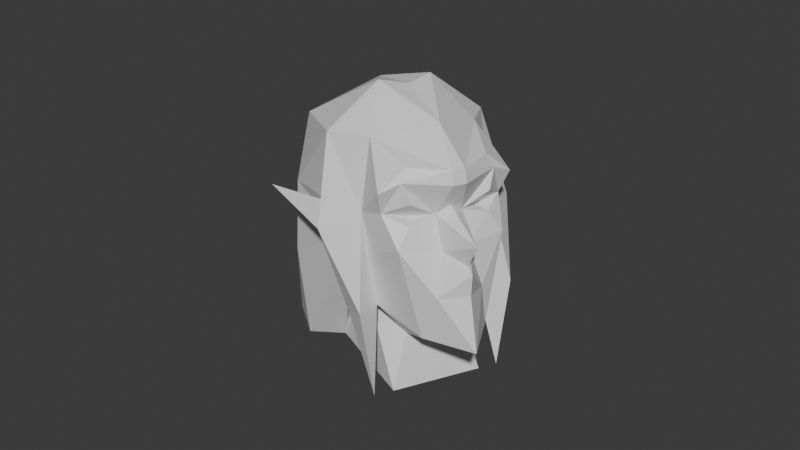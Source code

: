 # Source: ensouled_elf_head.blend  (saved by Blender 5.2.44; exported with 4.5.12 LTS)
import bpy
from mathutils import Matrix  # noqa: F401  (used for matrix-valued properties, if any)

bpy.ops.wm.read_factory_settings(use_empty=True)
scene = bpy.context.scene
scene.name = 'Scene'

# ---- collections
col_collection = bpy.data.collections.new('Collection'); scene.collection.children.link(col_collection)
col_face_swap_source_mesh = bpy.data.collections.new('Face Swap Source Mesh'); scene.collection.children.link(col_face_swap_source_mesh)

# ---- materials (node trees are filled in below, after node groups)
mat_osrs_hsl_00000 = bpy.data.materials.new('OSRS_HSL_00000')
mat_osrs_hsl_00000.diffuse_color = (0.0, 0.0, 0.0, 1.0)
mat_osrs_hsl_00000.roughness = 0.8
mat_osrs_hsl_04308 = bpy.data.materials.new('OSRS_HSL_04308')
mat_osrs_hsl_04308.diffuse_color = (0.6992, 0.6455, 0.6133, 1.0)
mat_osrs_hsl_04308.roughness = 0.8
mat_osrs_hsl_04304 = bpy.data.materials.new('OSRS_HSL_04304')
mat_osrs_hsl_04304.diffuse_color = (0.6719, 0.6133, 0.5781, 1.0)
mat_osrs_hsl_04304.roughness = 0.8
mat_osrs_hsl_04300 = bpy.data.materials.new('OSRS_HSL_04300')
mat_osrs_hsl_04300.diffuse_color = (0.6445, 0.5811, 0.543, 1.0)
mat_osrs_hsl_04300.roughness = 0.8
mat_osrs_hsl_00026 = bpy.data.materials.new('OSRS_HSL_00026')
mat_osrs_hsl_00026.diffuse_color = (0.2031, 0.2031, 0.2031, 1.0)
mat_osrs_hsl_00026.roughness = 0.8
mat_osrs_hsl_00016 = bpy.data.materials.new('OSRS_HSL_00016')
mat_osrs_hsl_00016.diffuse_color = (0.125, 0.125, 0.125, 1.0)
mat_osrs_hsl_00016.roughness = 0.8
mat_osrs_hsl_00030 = bpy.data.materials.new('OSRS_HSL_00030')
mat_osrs_hsl_00030.diffuse_color = (0.2344, 0.2344, 0.2344, 1.0)
mat_osrs_hsl_00030.roughness = 0.8
mat_osrs_hsl_00532 = bpy.data.materials.new('OSRS_HSL_00532')
mat_osrs_hsl_00532.diffuse_color = (0.2344, 0.07812, 0.07812, 1.0)
mat_osrs_hsl_00532.roughness = 0.8

# ---- material node trees
mat_osrs_hsl_00000.use_nodes = True; mat_osrs_hsl_00000.node_tree.nodes.clear()
_N = mat_osrs_hsl_00000.node_tree.nodes; _L = mat_osrs_hsl_00000.node_tree.links
n0 = _N.new('ShaderNodeBsdfPrincipled'); n0.name = 'Principled BSDF'; n0.location = (-200, 100)
n0.inputs[10].default_value = 0.005
n1 = _N.new('ShaderNodeOutputMaterial'); n1.name = 'Material Output'; n1.location = (200, 100)
_L.new(n0.outputs[0], n1.inputs[0])
n1.is_active_output = True
mat_osrs_hsl_04308.use_nodes = True; mat_osrs_hsl_04308.node_tree.nodes.clear()
_N = mat_osrs_hsl_04308.node_tree.nodes; _L = mat_osrs_hsl_04308.node_tree.links
n0 = _N.new('ShaderNodeBsdfPrincipled'); n0.name = 'Principled BSDF'; n0.location = (-200, 100)
n0.inputs[10].default_value = 0.005
n1 = _N.new('ShaderNodeOutputMaterial'); n1.name = 'Material Output'; n1.location = (200, 100)
_L.new(n0.outputs[0], n1.inputs[0])
n1.is_active_output = True
mat_osrs_hsl_04304.use_nodes = True; mat_osrs_hsl_04304.node_tree.nodes.clear()
_N = mat_osrs_hsl_04304.node_tree.nodes; _L = mat_osrs_hsl_04304.node_tree.links
n0 = _N.new('ShaderNodeBsdfPrincipled'); n0.name = 'Principled BSDF'; n0.location = (-200, 100)
n0.inputs[10].default_value = 0.005
n1 = _N.new('ShaderNodeOutputMaterial'); n1.name = 'Material Output'; n1.location = (200, 100)
_L.new(n0.outputs[0], n1.inputs[0])
n1.is_active_output = True
mat_osrs_hsl_04300.use_nodes = True; mat_osrs_hsl_04300.node_tree.nodes.clear()
_N = mat_osrs_hsl_04300.node_tree.nodes; _L = mat_osrs_hsl_04300.node_tree.links
n0 = _N.new('ShaderNodeBsdfPrincipled'); n0.name = 'Principled BSDF'; n0.location = (-200, 100)
n0.inputs[10].default_value = 0.005
n1 = _N.new('ShaderNodeOutputMaterial'); n1.name = 'Material Output'; n1.location = (200, 100)
_L.new(n0.outputs[0], n1.inputs[0])
n1.is_active_output = True
mat_osrs_hsl_00026.use_nodes = True; mat_osrs_hsl_00026.node_tree.nodes.clear()
_N = mat_osrs_hsl_00026.node_tree.nodes; _L = mat_osrs_hsl_00026.node_tree.links
n0 = _N.new('ShaderNodeBsdfPrincipled'); n0.name = 'Principled BSDF'; n0.location = (-200, 100)
n0.inputs[10].default_value = 0.005
n1 = _N.new('ShaderNodeOutputMaterial'); n1.name = 'Material Output'; n1.location = (200, 100)
_L.new(n0.outputs[0], n1.inputs[0])
n1.is_active_output = True
mat_osrs_hsl_00016.use_nodes = True; mat_osrs_hsl_00016.node_tree.nodes.clear()
_N = mat_osrs_hsl_00016.node_tree.nodes; _L = mat_osrs_hsl_00016.node_tree.links
n0 = _N.new('ShaderNodeBsdfPrincipled'); n0.name = 'Principled BSDF'; n0.location = (-200, 100)
n0.inputs[10].default_value = 0.005
n1 = _N.new('ShaderNodeOutputMaterial'); n1.name = 'Material Output'; n1.location = (200, 100)
_L.new(n0.outputs[0], n1.inputs[0])
n1.is_active_output = True
mat_osrs_hsl_00030.use_nodes = True; mat_osrs_hsl_00030.node_tree.nodes.clear()
_N = mat_osrs_hsl_00030.node_tree.nodes; _L = mat_osrs_hsl_00030.node_tree.links
n0 = _N.new('ShaderNodeBsdfPrincipled'); n0.name = 'Principled BSDF'; n0.location = (-200, 100)
n0.inputs[10].default_value = 0.005
n1 = _N.new('ShaderNodeOutputMaterial'); n1.name = 'Material Output'; n1.location = (200, 100)
_L.new(n0.outputs[0], n1.inputs[0])
n1.is_active_output = True
mat_osrs_hsl_00532.use_nodes = True; mat_osrs_hsl_00532.node_tree.nodes.clear()
_N = mat_osrs_hsl_00532.node_tree.nodes; _L = mat_osrs_hsl_00532.node_tree.links
n0 = _N.new('ShaderNodeBsdfPrincipled'); n0.name = 'Principled BSDF'; n0.location = (-200, 100)
n0.inputs[10].default_value = 0.005
n1 = _N.new('ShaderNodeOutputMaterial'); n1.name = 'Material Output'; n1.location = (200, 100)
_L.new(n0.outputs[0], n1.inputs[0])
n1.is_active_output = True

# ---- world
world_world = bpy.data.worlds.new('World'); scene.world = world_world
world_world.use_nodes = True; world_world.node_tree.nodes.clear()
_N = world_world.node_tree.nodes; _L = world_world.node_tree.links
n0 = _N.new('ShaderNodeOutputWorld'); n0.name = 'World Output'; n0.location = (200, 100)
n1 = _N.new('ShaderNodeBackground'); n1.name = 'Background'; n1.location = (-200, 100)
n1.inputs[0].default_value = (0.05088, 0.05088, 0.05088, 1.0)
_L.new(n1.outputs[0], n0.inputs[0])
n0.is_active_output = True
world_world.color = (0.05088, 0.05088, 0.05088)
world_world.sun_shadow_jitter_overblur = 0.0

# ---- meshes
me_ensouledelfhead_base_mesh = bpy.data.meshes.new('EnsouledElfHead_Base_Mesh')
me_ensouledelfhead_base_mesh.from_pydata([(5.0, -4.0, 24.0), (1.0, -2.0, 23.0), (4.0, -2.0, 21.0), (8.0, -3.0, 21.0), (6.0, -7.0, 24.0), (0.0, -6.0, 27.0), (-1.0, -3.0, 24.0), (-1.0, 2.0, 30.0), (1.0, 3.0, 24.0), (5.0, -1.0, 23.0), (7.0, 2.0, 23.0), (9.0, -3.0, 17.0), (9.0, -6.0, 23.0), (5.0, -9.0, 24.0), (0.0, -8.0, 27.0), (-2.0, -6.0, 27.0), (-3.0, -2.0, 23.0), (-3.0, 3.0, 24.0), (-1.0, 5.0, 27.0), (-1.0, 6.0, 28.0), (3.0, 9.0, 25.0), (-1.0, -14.0, 23.0), (3.0, -20.0, 14.0), (-1.0, -19.0, 15.0), (-5.0, -20.0, 14.0), (-9.0, -13.0, 18.0), (-2.0, -8.0, 27.0), (7.0, -13.0, 18.0), (11.0, -14.0, 13.0), (9.0, -16.0, 2.0), (-1.0, -20.0, 6.0), (-11.0, -16.0, 2.0), (-13.0, -14.0, 13.0), (-11.0, -3.0, 17.0), (-11.0, -6.0, 23.0), (-7.0, -9.0, 24.0), (-8.0, -7.0, 24.0), (-1.0, -16.0, -4.0), (-1.0, -4.0, -8.0), (11.0, -6.0, -1.0), (11.0, 5.0, -5.0), (-1.0, 5.0, -11.0), (-13.0, -6.0, -1.0), (-13.0, -4.0, 11.0), (-16.0, -1.0, 13.0), (-13.0, 11.0, 17.0), (-9.0, 11.0, 14.0), (-11.0, 3.0, 14.0), (-9.0, 2.0, 23.0), (-10.0, -3.0, 21.0), (9.0, 3.0, 12.0), (6.0, 11.0, 9.0), (4.0, 9.0, 3.0), (6.0, 19.0, -2.0), (11.0, 18.0, -4.0), (11.0, -4.0, 11.0), (15.0, -6.0, -1.0), (11.0, 3.0, 12.0), (9.0, 3.0, 14.0), (7.0, 11.0, 14.0), (3.0, 16.0, 14.0), (6.0, 24.0, 14.0), (14.0, -1.0, 13.0), (11.0, 11.0, 17.0), (11.0, 11.0, 13.0), (4.0, 15.0, 21.0), (-1.0, 17.0, 27.0), (-5.0, 16.0, 14.0), (-8.0, 24.0, 14.0), (-8.0, 11.0, 9.0), (-8.0, 19.0, -2.0), (-6.0, 9.0, 3.0), (-13.0, 18.0, -4.0), (-11.0, 3.0, 12.0), (-13.0, 5.0, -5.0), (-11.0, 16.0, -12.0), (-1.0, 14.0, -16.0), (9.0, 16.0, -12.0), (-1.0, 11.0, 27.0), (-5.0, 9.0, 23.0), (-6.0, 15.0, 21.0), (-9.0, 11.0, 14.0), (-7.0, -4.0, 24.0), (-6.0, -2.0, 21.0), (-7.0, -1.0, 23.0), (-13.0, 3.0, 12.0), (-17.0, -6.0, -1.0), (-1.0, 9.0, 27.0), (-13.0, 11.0, 13.0), (-11.0, 24.0, 14.0), (7.0, 11.0, 14.0), (9.0, 24.0, 14.0)], [], [(0, 1, 2), (0, 2, 3), (0, 3, 4), (0, 4, 1), (1, 4, 5), (1, 5, 6), (1, 6, 7), (1, 7, 8), (1, 8, 9), (1, 9, 2), (2, 9, 3), (3, 9, 10), (3, 10, 11), (3, 11, 12), (3, 12, 4), (4, 12, 13), (4, 13, 14), (4, 14, 5), (5, 14, 15), (5, 15, 6), (6, 15, 16), (6, 16, 7), (7, 16, 17), (7, 17, 18), (7, 18, 8), (8, 18, 19), (8, 19, 20), (8, 20, 10), (8, 10, 9), (21, 22, 23), (21, 23, 24), (21, 24, 25), (21, 25, 26), (21, 26, 14), (21, 14, 27), (21, 27, 22), (22, 27, 28), (22, 28, 29), (22, 29, 30), (22, 30, 23), (23, 30, 24), (24, 30, 31), (24, 31, 32), (24, 32, 25), (25, 32, 33), (25, 33, 34), (25, 34, 35), (25, 35, 26), (26, 35, 36), (26, 36, 15), (26, 15, 14), (37, 30, 29), (37, 29, 38), (37, 38, 31), (37, 31, 30), (29, 39, 38), (38, 39, 40), (38, 40, 41), (38, 41, 42), (38, 42, 31), (31, 42, 32), (32, 42, 43), (32, 43, 44), (32, 44, 33), (33, 44, 45), (33, 45, 46), (33, 46, 47), (33, 47, 48), (33, 48, 49), (33, 49, 34), (34, 49, 36), (34, 36, 35), (50, 51, 52), (50, 52, 53), (50, 53, 54), (50, 54, 40), (50, 40, 39), (50, 39, 55), (50, 55, 56), (50, 56, 57), (50, 57, 58), (50, 58, 51), (51, 58, 59), (51, 59, 60), (51, 60, 61), (51, 61, 53), (51, 53, 52), (62, 55, 28), (62, 28, 11), (62, 11, 63), (62, 63, 64), (62, 64, 58), (62, 58, 57), (62, 57, 56), (62, 56, 55), (58, 11, 10), (58, 10, 59), (59, 10, 65), (59, 65, 60), (60, 65, 66), (60, 66, 67), (60, 67, 61), (61, 67, 68), (68, 67, 69), (68, 69, 70), (70, 69, 71), (70, 71, 72), (72, 71, 73), (72, 73, 74), (72, 74, 75), (75, 74, 41), (75, 41, 76), (76, 41, 77), (77, 41, 40), (77, 40, 54), (28, 55, 39), (28, 39, 29), (10, 20, 65), (65, 20, 66), (66, 20, 78), (66, 78, 79), (66, 79, 80), (66, 80, 67), (67, 80, 81), (67, 81, 69), (69, 81, 47), (69, 47, 73), (69, 73, 71), (82, 49, 83), (82, 83, 16), (82, 16, 36), (82, 36, 49), (49, 48, 84), (49, 84, 83), (83, 84, 16), (16, 84, 17), (17, 84, 48), (17, 48, 79), (17, 79, 19), (17, 19, 18), (48, 47, 81), (48, 81, 80), (48, 80, 79), (85, 47, 44), (85, 44, 86), (85, 86, 43), (85, 43, 73), (85, 73, 47), (20, 87, 78), (78, 87, 79), (79, 87, 19), (19, 87, 20), (42, 73, 43), (73, 42, 74), (74, 42, 41), (27, 13, 12), (27, 12, 11), (27, 11, 28), (44, 43, 86), (27, 14, 13), (16, 15, 36), (44, 88, 45), (45, 88, 89), (45, 89, 46), (46, 89, 88), (46, 88, 44), (46, 44, 47), (90, 63, 11), (90, 11, 58), (90, 58, 64), (90, 64, 91), (90, 91, 63), (63, 91, 64)])
me_ensouledelfhead_base_mesh.polygons.foreach_set('material_index', [0, 0, 1, 1, 2, 1, 1, 1, 2, 0, 0, 1, 1, 3, 3, 4, 4, 4, 1, 1, 1, 1, 1, 3, 3, 2, 1, 1, 1, 4, 5, 6, 1, 1, 1, 6, 6, 6, 6, 4, 5, 6, 6, 6, 6, 2, 1, 1, 4, 4, 1, 6, 6, 6, 6, 6, 6, 6, 6, 6, 6, 5, 5, 6, 6, 6, 6, 2, 1, 3, 3, 4, 1, 4, 4, 4, 4, 4, 1, 1, 1, 2, 2, 2, 7, 7, 7, 5, 6, 6, 6, 6, 1, 1, 1, 2, 2, 1, 3, 3, 3, 7, 7, 7, 7, 7, 4, 4, 4, 5, 6, 6, 6, 6, 5, 5, 6, 1, 1, 1, 1, 1, 3, 3, 2, 2, 2, 1, 0, 0, 1, 1, 1, 0, 0, 2, 1, 1, 1, 2, 2, 1, 1, 1, 1, 1, 1, 1, 1, 1, 3, 3, 4, 4, 6, 1, 2, 6, 1, 1, 2, 6, 6, 6, 6, 6, 6, 6, 6, 6, 6, 6, 6])
me_ensouledelfhead_base_mesh.materials.append(mat_osrs_hsl_00000)
me_ensouledelfhead_base_mesh.materials.append(mat_osrs_hsl_04308)
me_ensouledelfhead_base_mesh.materials.append(mat_osrs_hsl_04304)
me_ensouledelfhead_base_mesh.materials.append(mat_osrs_hsl_04300)
me_ensouledelfhead_base_mesh.materials.append(mat_osrs_hsl_00026)
me_ensouledelfhead_base_mesh.materials.append(mat_osrs_hsl_00016)
me_ensouledelfhead_base_mesh.materials.append(mat_osrs_hsl_00030)
me_ensouledelfhead_base_mesh.materials.append(mat_osrs_hsl_00532)
me_ensouledelfhead_base_mesh.update()
me_cone = bpy.data.meshes.new('Cone')
me_cone.from_pydata([(0.0, 3.831, -7.182), (3.317, -1.915, -7.182), (-3.317, -1.915, -7.182), (0.0, 0.0, 7.182)], [], [(0, 3, 1), (0, 1, 2), (1, 3, 2), (2, 3, 0)])
_uv = me_cone.uv_layers.new(name='UVMap')
_uv.uv.foreach_set('vector', [0.25, 0.49, 0.25, 0.25, 0.4578, 0.13, 0.75, 0.49, 0.9578, 0.13, 0.5422, 0.13, 0.4578, 0.13, 0.25, 0.25, 0.04215, 0.13, 0.04215, 0.13, 0.25, 0.25, 0.25, 0.49])
me_cone.update()

# ---- objects
ob_ensouledelfhead_base = bpy.data.objects.new('EnsouledElfHead_Base', me_ensouledelfhead_base_mesh)
ob_front_direction = bpy.data.objects.new('FRONT_DIRECTION', me_cone)

# ---- transforms, parenting, visibility, modifiers, constraints
ob_ensouledelfhead_base.location = (-3.449, -10.62, -2.276)
ob_ensouledelfhead_base.rotation_euler = (-4.417, 3.169, -11.41)
ob_front_direction.location = (0.0, -38.31, 0.0)
ob_front_direction.rotation_euler = (1.571, 0.0, 0.0)
ob_front_direction.hide_render = True
ob_front_direction.display_type = 'WIRE'

# ---- collection membership
col_face_swap_source_mesh.objects.link(ob_ensouledelfhead_base)
col_face_swap_source_mesh.objects.link(ob_front_direction)

# ---- scene / render settings (as saved in the file)
scene.frame_start = 1; scene.frame_end = 250; scene.frame_set(186)
scene.render.engine = 'BLENDER_EEVEE_NEXT'
scene.render.bake_bias = 0.0
scene.render.bake_samples = 0
scene.render.compositor_device = 'GPU'
scene.eevee.use_volume_custom_range = False
scene.eevee.fast_gi_thickness_near = 0.1
scene.eevee.fast_gi_thickness_far = 0.0
scene.eevee.ray_tracing_options.screen_trace_thickness = 0.1
bpy.context.view_layer.update()

# ---- added for rendering (the .blend has no active camera and no usable light): camera, sun
cam_auto = bpy.data.cameras.new('AutoCamera')
cam_auto.lens = 50.0
cam_auto.sensor_width = 36.0
cam_auto.clip_end = 1633.29
ob_auto_camera = bpy.data.objects.new('AutoCamera', cam_auto)
scene.collection.objects.link(ob_auto_camera)
ob_auto_camera.location = (96.691, -124.277, 72.2724)
ob_auto_camera.rotation_euler = (1.09748, -7.21219e-08, 0.694738)
scene.camera = ob_auto_camera
light_auto_sun = bpy.data.lights.new('AutoSun', 'SUN')
light_auto_sun.energy = 3.0
light_auto_sun.angle = 0.0523599
ob_auto_sun = bpy.data.objects.new('AutoSun', light_auto_sun)
scene.collection.objects.link(ob_auto_sun)
ob_auto_sun.rotation_euler = (0.872665, 0.174533, 0.523599)
bpy.context.view_layer.update()
